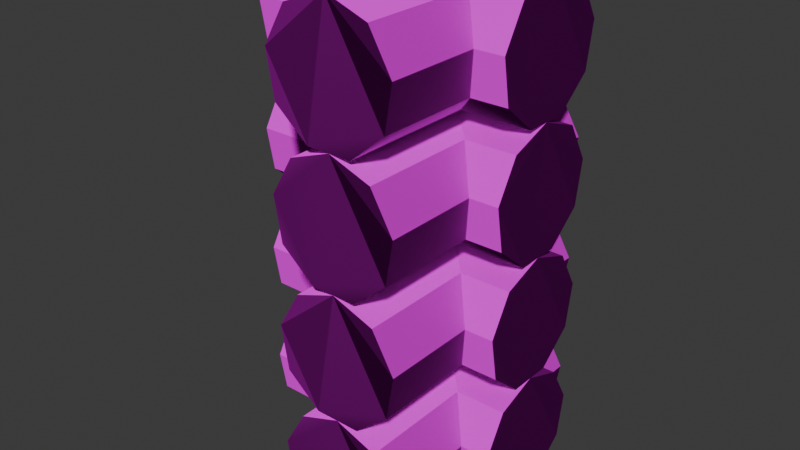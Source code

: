 # Source: WOOD_CORNER2.blend  (saved by Blender 5.0.118; exported with 4.5.12 LTS)
import bpy
from mathutils import Matrix  # noqa: F401  (used for matrix-valued properties, if any)

bpy.ops.wm.read_factory_settings(use_empty=True)
scene = bpy.context.scene
scene.name = 'Scene'

# ---- collections
col_collection = bpy.data.collections.new('Collection'); scene.collection.children.link(col_collection)

# ---- images (referenced by path relative to the original .blend; pixels are not part of the script)
import os
ASSET_DIR = os.environ.get("B2B_ASSET_DIR", "")  # directory of the original .blend (textures are referenced by path, not embedded)
HERE = os.path.dirname(os.path.abspath(__file__))  # packed textures are extracted next to this script under _unpacked/

def load_image(name, relpath, width, height, colorspace="sRGB"):
    """Load a texture the original file referenced (path relative to the .blend, or extracted next to this script)."""
    p = next((c for c in (os.path.join(HERE, relpath), os.path.join(ASSET_DIR, relpath)) if relpath and os.path.exists(c)), "")
    if p:
        img = bpy.data.images.load(p, check_existing=True)
        img.name = name
    else:  # same state as the original file: an image datablock whose file is absent (Cycles renders it pink)
        img = bpy.data.images.new(name, width, height)
        img.source = "FILE"
        img.filepath = "//" + (relpath or name)
    img.colorspace_settings.name = colorspace
    return img
img_tree_txt_jpg = load_image('tree_txt.jpg', 'photos for texture/tree_txt.jpg', 1024, 1024, 'sRGB')
img_tree_txt_normal_png = load_image('tree_txt_normal.png', 'photos for texture/exports photos/tree_txt_normal.png', 1024, 1024, 'sRGB')
img_tree_txt_ao_png = load_image('tree_txt_ao.png', 'photos for texture/exports photos/tree_txt_ao.png', 1024, 1024, 'sRGB')
img_tree_txt_height_png = load_image('tree_txt_height.png', 'photos for texture/exports photos/tree_txt_height.png', 1024, 1024, 'sRGB')

# ---- materials (node trees are filled in below, after node groups)
mat_material_001 = bpy.data.materials.new('Material.001')

# ---- material node trees
mat_material_001.use_nodes = True; mat_material_001.node_tree.nodes.clear()
_N = mat_material_001.node_tree.nodes; _L = mat_material_001.node_tree.links
n0 = _N.new('ShaderNodeBsdfPrincipled'); n0.name = 'Principled BSDF'; n0.location = (-352, 210)
n0.inputs[2].default_value = 1.0
n0.inputs[3].default_value = 1.0
n1 = _N.new('ShaderNodeOutputMaterial'); n1.name = 'Material Output'; n1.location = (20, 125)
n2 = _N.new('ShaderNodeTexImage'); n2.name = 'Image Texture'; n2.location = (-771, 422)
n2.image = img_tree_txt_jpg
n3 = _N.new('ShaderNodeTexImage'); n3.name = 'Image Texture.001'; n3.location = (-939, 62)
n3.image = img_tree_txt_normal_png
n4 = _N.new('ShaderNodeNormalMap'); n4.name = 'Normal Map'; n4.location = (-593, 85)
n4.uv_map = 'UVMap'
n5 = _N.new('ShaderNodeTexImage'); n5.name = 'Image Texture.002'; n5.location = (-670, -155)
n5.image = img_tree_txt_ao_png
n6 = _N.new('ShaderNodeTexImage'); n6.name = 'Image Texture.003'; n6.location = (-266, -182)
n6.image = img_tree_txt_height_png
_L.new(n0.outputs[0], n1.inputs[0])
_L.new(n2.outputs[0], n0.inputs[0])
_L.new(n3.outputs[0], n4.inputs[1])
_L.new(n4.outputs[0], n0.inputs[5])
_L.new(n5.outputs[0], n0.inputs[13])
_L.new(n6.outputs[0], n1.inputs[2])
n1.is_active_output = True

# ---- world
world_world = bpy.data.worlds.new('World'); scene.world = world_world
world_world.use_nodes = True; world_world.node_tree.nodes.clear()
_N = world_world.node_tree.nodes; _L = world_world.node_tree.links
n0 = _N.new('ShaderNodeOutputWorld'); n0.name = 'World Output'; n0.location = (200, 100)
n1 = _N.new('ShaderNodeBackground'); n1.name = 'Background'; n1.location = (-200, 100)
n1.inputs[0].default_value = (0.05088, 0.05088, 0.05088, 1.0)
_L.new(n1.outputs[0], n0.inputs[0])
n0.is_active_output = True
world_world.color = (0.05088, 0.05088, 0.05088)
world_world.sun_shadow_jitter_overblur = 0.0

# ---- meshes
me_cylinder_001 = bpy.data.meshes.new('Cylinder.001')
me_cylinder_001.from_pydata([(0.0, 1.0, -1.0), (0.0, 1.0, 1.0), (0.6428, 0.766, -1.0), (0.6428, 0.766, 1.0), (0.9848, 0.1736, -1.0), (0.9848, 0.1736, 1.0), (0.866, -0.5, -1.0), (0.866, -0.5, 1.0), (0.342, -0.9397, -1.0), (0.342, -0.9397, 1.0), (-0.342, -0.9397, -1.0), (-0.342, -0.9397, 1.0), (-0.866, -0.5, -1.0), (-0.866, -0.5, 1.0), (-0.9848, 0.1736, -1.0), (-0.9848, 0.1736, 1.0), (-0.6428, 0.766, -1.0), (-0.6428, 0.766, 1.0), (0.0, 2.94, -1.0), (0.0, 2.94, 1.0), (0.6428, 2.706, -1.0), (0.6428, 2.706, 1.0), (0.9848, 2.113, -1.0), (0.9848, 2.113, 1.0), (0.866, 1.44, -1.0), (0.866, 1.44, 1.0), (0.342, 1.0, -1.0), (0.342, 1.0, 1.0), (-0.342, 1.0, -1.0), (-0.342, 1.0, 1.0), (-0.866, 1.44, -1.0), (-0.866, 1.44, 1.0), (-0.9848, 2.113, -1.0), (-0.9848, 2.113, 1.0), (-0.6428, 2.706, -1.0), (-0.6428, 2.706, 1.0), (0.0, 4.879, -1.0), (0.0, 4.879, 1.0), (0.6428, 4.645, -1.0), (0.6428, 4.645, 1.0), (0.9848, 4.053, -1.0), (0.9848, 4.053, 1.0), (0.866, 3.379, -1.0), (0.866, 3.379, 1.0), (0.342, 2.94, -1.0), (0.342, 2.94, 1.0), (-0.342, 2.94, -1.0), (-0.342, 2.94, 1.0), (-0.866, 3.379, -1.0), (-0.866, 3.379, 1.0), (-0.9848, 4.053, -1.0), (-0.9848, 4.053, 1.0), (-0.6428, 4.645, -1.0), (-0.6428, 4.645, 1.0), (0.0, 6.819, -1.0), (0.0, 6.819, 1.0), (0.6428, 6.585, -1.0), (0.6428, 6.585, 1.0), (0.9848, 5.993, -1.0), (0.9848, 5.993, 1.0), (0.866, 5.319, -1.0), (0.866, 5.319, 1.0), (0.342, 4.879, -1.0), (0.342, 4.879, 1.0), (-0.342, 4.879, -1.0), (-0.342, 4.879, 1.0), (-0.866, 5.319, -1.0), (-0.866, 5.319, 1.0), (-0.9848, 5.993, -1.0), (-0.9848, 5.993, 1.0), (-0.6428, 6.585, -1.0), (-0.6428, 6.585, 1.0), (-2.629, 1.0, -0.2135), (1.431, 1.0, -0.2135), (-2.629, 0.766, -0.53), (1.431, 0.766, -0.53), (-2.629, 0.1736, -0.6985), (1.431, 0.1736, -0.6985), (-2.629, -0.5, -0.64), (1.431, -0.5, -0.64), (-2.629, -0.9397, -0.3819), (1.431, -0.9397, -0.3819), (-2.629, -0.9397, -0.04501), (1.431, -0.9397, -0.04501), (-2.629, -0.5, 0.2131), (1.431, -0.5, 0.2131), (-2.629, 0.1736, 0.2716), (1.431, 0.1736, 0.2716), (-2.629, 0.766, 0.1031), (1.431, 0.766, 0.1031), (-2.629, 2.94, -0.2135), (1.431, 2.94, -0.2135), (-2.629, 2.706, -0.53), (1.431, 2.706, -0.53), (-2.629, 2.113, -0.6985), (1.431, 2.113, -0.6985), (-2.629, 1.44, -0.64), (1.431, 1.44, -0.64), (-2.629, 1.0, -0.3819), (1.431, 1.0, -0.3819), (-2.629, 1.0, -0.04501), (1.431, 1.0, -0.04501), (-2.629, 1.44, 0.2131), (1.431, 1.44, 0.2131), (-2.629, 2.113, 0.2716), (1.431, 2.113, 0.2716), (-2.629, 2.706, 0.1031), (1.431, 2.706, 0.1031), (-2.629, 4.879, -0.2135), (1.431, 4.879, -0.2135), (-2.629, 4.645, -0.53), (1.431, 4.645, -0.53), (-2.629, 4.053, -0.6985), (1.431, 4.053, -0.6985), (-2.629, 3.379, -0.64), (1.431, 3.379, -0.64), (-2.629, 2.94, -0.3819), (1.431, 2.94, -0.3819), (-2.629, 2.94, -0.04501), (1.431, 2.94, -0.04501), (-2.629, 3.379, 0.2131), (1.431, 3.379, 0.2131), (-2.629, 4.053, 0.2716), (1.431, 4.053, 0.2716), (-2.629, 4.645, 0.1031), (1.431, 4.645, 0.1031), (-2.629, 6.819, -0.2135), (1.431, 6.819, -0.2135), (-2.629, 6.585, -0.53), (1.431, 6.585, -0.53), (-2.629, 5.993, -0.6985), (1.431, 5.993, -0.6985), (-2.629, 5.319, -0.64), (1.431, 5.319, -0.64), (-2.629, 4.879, -0.3819), (1.431, 4.879, -0.3819), (-2.629, 4.879, -0.04501), (1.431, 4.879, -0.04501), (-2.629, 5.319, 0.2131), (1.431, 5.319, 0.2131), (-2.629, 5.993, 0.2716), (1.431, 5.993, 0.2716), (-2.629, 6.585, 0.1031), (1.431, 6.585, 0.1031)], [], [(0, 1, 3, 2), (2, 3, 5, 4), (4, 5, 7, 6), (6, 7, 9, 8), (8, 9, 11, 10), (10, 11, 13, 12), (12, 13, 15, 14), (3, 1, 17, 15, 13, 11, 9, 7, 5), (14, 15, 17, 16), (16, 17, 1, 0), (0, 2, 4, 6, 8, 10, 12, 14, 16), (18, 19, 21, 20), (20, 21, 23, 22), (22, 23, 25, 24), (24, 25, 27, 26), (26, 27, 29, 28), (28, 29, 31, 30), (30, 31, 33, 32), (21, 19, 35, 33, 31, 29, 27, 25, 23), (32, 33, 35, 34), (34, 35, 19, 18), (18, 20, 22, 24, 26, 28, 30, 32, 34), (36, 37, 39, 38), (38, 39, 41, 40), (40, 41, 43, 42), (42, 43, 45, 44), (44, 45, 47, 46), (46, 47, 49, 48), (48, 49, 51, 50), (39, 37, 53, 51, 49, 47, 45, 43, 41), (50, 51, 53, 52), (52, 53, 37, 36), (36, 38, 40, 42, 44, 46, 48, 50, 52), (54, 55, 57, 56), (56, 57, 59, 58), (58, 59, 61, 60), (60, 61, 63, 62), (62, 63, 65, 64), (64, 65, 67, 66), (66, 67, 69, 68), (57, 55, 71, 69, 67, 65, 63, 61, 59), (68, 69, 71, 70), (70, 71, 55, 54), (54, 56, 58, 60, 62, 64, 66, 68, 70), (72, 73, 75, 74), (74, 75, 77, 76), (76, 77, 79, 78), (78, 79, 81, 80), (80, 81, 83, 82), (82, 83, 85, 84), (84, 85, 87, 86), (75, 73, 89, 87, 85, 83, 81, 79, 77), (86, 87, 89, 88), (88, 89, 73, 72), (72, 74, 76, 78, 80, 82, 84, 86, 88), (90, 91, 93, 92), (92, 93, 95, 94), (94, 95, 97, 96), (96, 97, 99, 98), (98, 99, 101, 100), (100, 101, 103, 102), (102, 103, 105, 104), (93, 91, 107, 105, 103, 101, 99, 97, 95), (104, 105, 107, 106), (106, 107, 91, 90), (90, 92, 94, 96, 98, 100, 102, 104, 106), (108, 109, 111, 110), (110, 111, 113, 112), (112, 113, 115, 114), (114, 115, 117, 116), (116, 117, 119, 118), (118, 119, 121, 120), (120, 121, 123, 122), (111, 109, 125, 123, 121, 119, 117, 115, 113), (122, 123, 125, 124), (124, 125, 109, 108), (108, 110, 112, 114, 116, 118, 120, 122, 124), (126, 127, 129, 128), (128, 129, 131, 130), (130, 131, 133, 132), (132, 133, 135, 134), (134, 135, 137, 136), (136, 137, 139, 138), (138, 139, 141, 140), (129, 127, 143, 141, 139, 137, 135, 133, 131), (140, 141, 143, 142), (142, 143, 127, 126), (126, 128, 130, 132, 134, 136, 138, 140, 142)])
_uv = me_cylinder_001.uv_layers.new(name='UVMap')
_uv.uv.foreach_set('vector', [0.0, 1.0, 0.0, 0.5063, 0.1111, 0.5063, 0.1111, 1.0, 0.1111, 1.0, 0.1111, 0.5063, 0.2222, 0.5063, 0.2222, 1.0, 0.2222, 1.0, 0.2222, 0.5063, 0.3333, 0.5063, 0.3333, 1.0, 0.3333, 1.0, 0.3333, 0.5063, 0.4444, 0.5063, 0.4444, 1.0, 0.4444, 1.0, 0.4444, 0.5063, 0.5556, 0.5063, 0.5556, 1.0, 0.5556, 1.0, 0.5556, 0.5063, 0.6667, 0.5063, 0.6667, 1.0, 0.6667, 1.0, 0.6667, 0.5063, 0.7778, 0.5063, 0.7778, 1.0, 0.443, 0.4389, 0.225, 0.4775, 0.1232, 0.4289, 0.0374, 0.2779, 0.04215, 0.13, 0.1754, 0.02572, 0.3558, 0.03447, 0.4741, 0.1212, 0.5139, 0.3204, 0.7778, 1.0, 0.7778, 0.5063, 0.8889, 0.5063, 0.8889, 1.0, 0.8889, 1.0, 0.8889, 0.5063, 1.0, 0.5063, 1.0, 1.0, 0.7463, 0.4863, 0.8893, 0.4339, 0.9689, 0.2879, 0.9466, 0.1237, 0.8483, 0.02072, 0.6929, 0.03197, 0.5647, 0.165, 0.5774, 0.2754, 0.6132, 0.4214, 0.0, 1.0, 0.0, 0.5063, 0.1111, 0.5063, 0.1111, 1.0, 0.1111, 1.0, 0.1111, 0.5063, 0.2222, 0.5063, 0.2222, 1.0, 0.2222, 1.0, 0.2222, 0.5063, 0.3333, 0.5063, 0.3333, 1.0, 0.3333, 1.0, 0.3333, 0.5063, 0.4444, 0.5063, 0.4444, 1.0, 0.4444, 1.0, 0.4444, 0.5063, 0.5556, 0.5063, 0.5556, 1.0, 0.5556, 1.0, 0.5556, 0.5063, 0.6667, 0.5063, 0.6667, 1.0, 0.6667, 1.0, 0.6667, 0.5063, 0.7778, 0.5063, 0.7778, 1.0, 0.443, 0.4389, 0.225, 0.4775, 0.1232, 0.4289, 0.0374, 0.2779, 0.04215, 0.13, 0.1754, 0.02572, 0.3558, 0.03447, 0.4741, 0.1212, 0.5139, 0.3204, 0.7778, 1.0, 0.7778, 0.5063, 0.8889, 0.5063, 0.8889, 1.0, 0.8889, 1.0, 0.8889, 0.5063, 1.0, 0.5063, 1.0, 1.0, 0.7463, 0.4863, 0.8893, 0.4339, 0.9689, 0.2879, 0.9466, 0.1237, 0.8483, 0.02072, 0.6929, 0.03197, 0.5647, 0.165, 0.5774, 0.2754, 0.6132, 0.4214, 0.0, 1.0, 0.0, 0.5063, 0.1111, 0.5063, 0.1111, 1.0, 0.1111, 1.0, 0.1111, 0.5063, 0.2222, 0.5063, 0.2222, 1.0, 0.2222, 1.0, 0.2222, 0.5063, 0.3333, 0.5063, 0.3333, 1.0, 0.3333, 1.0, 0.3333, 0.5063, 0.4444, 0.5063, 0.4444, 1.0, 0.4444, 1.0, 0.4444, 0.5063, 0.5556, 0.5063, 0.5556, 1.0, 0.5556, 1.0, 0.5556, 0.5063, 0.6667, 0.5063, 0.6667, 1.0, 0.6667, 1.0, 0.6667, 0.5063, 0.7778, 0.5063, 0.7778, 1.0, 0.443, 0.4389, 0.225, 0.4775, 0.1232, 0.4289, 0.0374, 0.2779, 0.04215, 0.13, 0.1754, 0.02572, 0.3558, 0.03447, 0.4741, 0.1212, 0.5139, 0.3204, 0.7778, 1.0, 0.7778, 0.5063, 0.8889, 0.5063, 0.8889, 1.0, 0.8889, 1.0, 0.8889, 0.5063, 1.0, 0.5063, 1.0, 1.0, 0.7463, 0.4863, 0.8893, 0.4339, 0.9689, 0.2879, 0.9466, 0.1237, 0.8483, 0.02072, 0.6929, 0.03197, 0.5647, 0.165, 0.5774, 0.2754, 0.6132, 0.4214, 0.0, 1.0, 0.0, 0.5063, 0.1111, 0.5063, 0.1111, 1.0, 0.1111, 1.0, 0.1111, 0.5063, 0.2222, 0.5063, 0.2222, 1.0, 0.2222, 1.0, 0.2222, 0.5063, 0.3333, 0.5063, 0.3333, 1.0, 0.3333, 1.0, 0.3333, 0.5063, 0.4444, 0.5063, 0.4444, 1.0, 0.4444, 1.0, 0.4444, 0.5063, 0.5556, 0.5063, 0.5556, 1.0, 0.5556, 1.0, 0.5556, 0.5063, 0.6667, 0.5063, 0.6667, 1.0, 0.6667, 1.0, 0.6667, 0.5063, 0.7778, 0.5063, 0.7778, 1.0, 0.443, 0.4389, 0.225, 0.4775, 0.1232, 0.4289, 0.0374, 0.2779, 0.04215, 0.13, 0.1754, 0.02572, 0.3558, 0.03447, 0.4741, 0.1212, 0.5139, 0.3204, 0.7778, 1.0, 0.7778, 0.5063, 0.8889, 0.5063, 0.8889, 1.0, 0.8889, 1.0, 0.8889, 0.5063, 1.0, 0.5063, 1.0, 1.0, 0.7463, 0.4863, 0.8893, 0.4339, 0.9689, 0.2879, 0.9466, 0.1237, 0.8483, 0.02072, 0.6929, 0.03197, 0.5647, 0.165, 0.5774, 0.2754, 0.6132, 0.4214, 0.0, 1.0, 0.0, 0.5063, 0.1111, 0.5063, 0.1111, 1.0, 0.1111, 1.0, 0.1111, 0.5063, 0.2222, 0.5063, 0.2222, 1.0, 0.2222, 1.0, 0.2222, 0.5063, 0.3333, 0.5063, 0.3333, 1.0, 0.3333, 1.0, 0.3333, 0.5063, 0.4444, 0.5063, 0.4444, 1.0, 0.4444, 1.0, 0.4444, 0.5063, 0.5556, 0.5063, 0.5556, 1.0, 0.5556, 1.0, 0.5556, 0.5063, 0.6667, 0.5063, 0.6667, 1.0, 0.6667, 1.0, 0.6667, 0.5063, 0.7778, 0.5063, 0.7778, 1.0, 0.443, 0.4389, 0.225, 0.4775, 0.1232, 0.4289, 0.0374, 0.2779, 0.04215, 0.13, 0.1754, 0.02572, 0.3558, 0.03447, 0.4741, 0.1212, 0.5139, 0.3204, 0.7778, 1.0, 0.7778, 0.5063, 0.8889, 0.5063, 0.8889, 1.0, 0.8889, 1.0, 0.8889, 0.5063, 1.0, 0.5063, 1.0, 1.0, 0.7463, 0.4863, 0.8893, 0.4339, 0.9689, 0.2879, 0.9466, 0.1237, 0.8483, 0.02072, 0.6929, 0.03197, 0.5647, 0.165, 0.5774, 0.2754, 0.6132, 0.4214, 0.0, 1.0, 0.0, 0.5063, 0.1111, 0.5063, 0.1111, 1.0, 0.1111, 1.0, 0.1111, 0.5063, 0.2222, 0.5063, 0.2222, 1.0, 0.2222, 1.0, 0.2222, 0.5063, 0.3333, 0.5063, 0.3333, 1.0, 0.3333, 1.0, 0.3333, 0.5063, 0.4444, 0.5063, 0.4444, 1.0, 0.4444, 1.0, 0.4444, 0.5063, 0.5556, 0.5063, 0.5556, 1.0, 0.5556, 1.0, 0.5556, 0.5063, 0.6667, 0.5063, 0.6667, 1.0, 0.6667, 1.0, 0.6667, 0.5063, 0.7778, 0.5063, 0.7778, 1.0, 0.443, 0.4389, 0.225, 0.4775, 0.1232, 0.4289, 0.0374, 0.2779, 0.04215, 0.13, 0.1754, 0.02572, 0.3558, 0.03447, 0.4741, 0.1212, 0.5139, 0.3204, 0.7778, 1.0, 0.7778, 0.5063, 0.8889, 0.5063, 0.8889, 1.0, 0.8889, 1.0, 0.8889, 0.5063, 1.0, 0.5063, 1.0, 1.0, 0.7463, 0.4863, 0.8893, 0.4339, 0.9689, 0.2879, 0.9466, 0.1237, 0.8483, 0.02072, 0.6929, 0.03197, 0.5647, 0.165, 0.5774, 0.2754, 0.6132, 0.4214, 0.0, 1.0, 0.0, 0.5063, 0.1111, 0.5063, 0.1111, 1.0, 0.1111, 1.0, 0.1111, 0.5063, 0.2222, 0.5063, 0.2222, 1.0, 0.2222, 1.0, 0.2222, 0.5063, 0.3333, 0.5063, 0.3333, 1.0, 0.3333, 1.0, 0.3333, 0.5063, 0.4444, 0.5063, 0.4444, 1.0, 0.4444, 1.0, 0.4444, 0.5063, 0.5556, 0.5063, 0.5556, 1.0, 0.5556, 1.0, 0.5556, 0.5063, 0.6667, 0.5063, 0.6667, 1.0, 0.6667, 1.0, 0.6667, 0.5063, 0.7778, 0.5063, 0.7778, 1.0, 0.443, 0.4389, 0.225, 0.4775, 0.1232, 0.4289, 0.0374, 0.2779, 0.04215, 0.13, 0.1754, 0.02572, 0.3558, 0.03447, 0.4741, 0.1212, 0.5139, 0.3204, 0.7778, 1.0, 0.7778, 0.5063, 0.8889, 0.5063, 0.8889, 1.0, 0.8889, 1.0, 0.8889, 0.5063, 1.0, 0.5063, 1.0, 1.0, 0.7463, 0.4863, 0.8893, 0.4339, 0.9689, 0.2879, 0.9466, 0.1237, 0.8483, 0.02072, 0.6929, 0.03197, 0.5647, 0.165, 0.5774, 0.2754, 0.6132, 0.4214, 0.0, 1.0, 0.0, 0.5063, 0.1111, 0.5063, 0.1111, 1.0, 0.1111, 1.0, 0.1111, 0.5063, 0.2222, 0.5063, 0.2222, 1.0, 0.2222, 1.0, 0.2222, 0.5063, 0.3333, 0.5063, 0.3333, 1.0, 0.3333, 1.0, 0.3333, 0.5063, 0.4444, 0.5063, 0.4444, 1.0, 0.4444, 1.0, 0.4444, 0.5063, 0.5556, 0.5063, 0.5556, 1.0, 0.5556, 1.0, 0.5556, 0.5063, 0.6667, 0.5063, 0.6667, 1.0, 0.6667, 1.0, 0.6667, 0.5063, 0.7778, 0.5063, 0.7778, 1.0, 0.443, 0.4389, 0.225, 0.4775, 0.1232, 0.4289, 0.0374, 0.2779, 0.04215, 0.13, 0.1754, 0.02572, 0.3558, 0.03447, 0.4741, 0.1212, 0.5139, 0.3204, 0.7778, 1.0, 0.7778, 0.5063, 0.8889, 0.5063, 0.8889, 1.0, 0.8889, 1.0, 0.8889, 0.5063, 1.0, 0.5063, 1.0, 1.0, 0.7463, 0.4863, 0.8893, 0.4339, 0.9689, 0.2879, 0.9466, 0.1237, 0.8483, 0.02072, 0.6929, 0.03197, 0.5647, 0.165, 0.5774, 0.2754, 0.6132, 0.4214])
me_cylinder_001.materials.append(mat_material_001)
me_cylinder_001.update()

# ---- objects
ob_cylinder_001 = bpy.data.objects.new('Cylinder.001', me_cylinder_001)

# ---- transforms, parenting, visibility, modifiers, constraints
ob_cylinder_001.location = (0.0, 8.615, 0.0)
ob_cylinder_001.rotation_euler = (1.571, -0.0, 0.0)
ob_cylinder_001.scale = (1.0, 1.0, 2.03)

# ---- collection membership
col_collection.objects.link(ob_cylinder_001)

# ---- scene / render settings (as saved in the file)
scene.frame_start = 1; scene.frame_end = 250; scene.frame_set(1)
scene.render.engine = 'BLENDER_EEVEE_NEXT'
scene.render.bake_bias = 0.0
scene.render.bake_samples = 0
scene.cycles.sampling_pattern = 'TABULATED_SOBOL'
scene.eevee.use_volume_custom_range = False
bpy.context.view_layer.update()

# ---- added for rendering (the .blend has no active camera and no usable light): camera, sun
cam_auto = bpy.data.cameras.new('AutoCamera')
cam_auto.lens = 50.0
cam_auto.sensor_width = 36.0
cam_auto.clip_end = 1000.0
ob_auto_camera = bpy.data.objects.new('AutoCamera', cam_auto)
scene.collection.objects.link(ob_auto_camera)
ob_auto_camera.location = (8.33224, -2.10222, 10.0847)
ob_auto_camera.rotation_euler = (1.09748, -7.21219e-08, 0.694738)
scene.camera = ob_auto_camera
light_auto_sun = bpy.data.lights.new('AutoSun', 'SUN')
light_auto_sun.energy = 3.0
light_auto_sun.angle = 0.0523599
ob_auto_sun = bpy.data.objects.new('AutoSun', light_auto_sun)
scene.collection.objects.link(ob_auto_sun)
ob_auto_sun.rotation_euler = (0.872665, 0.174533, 0.523599)
bpy.context.view_layer.update()
